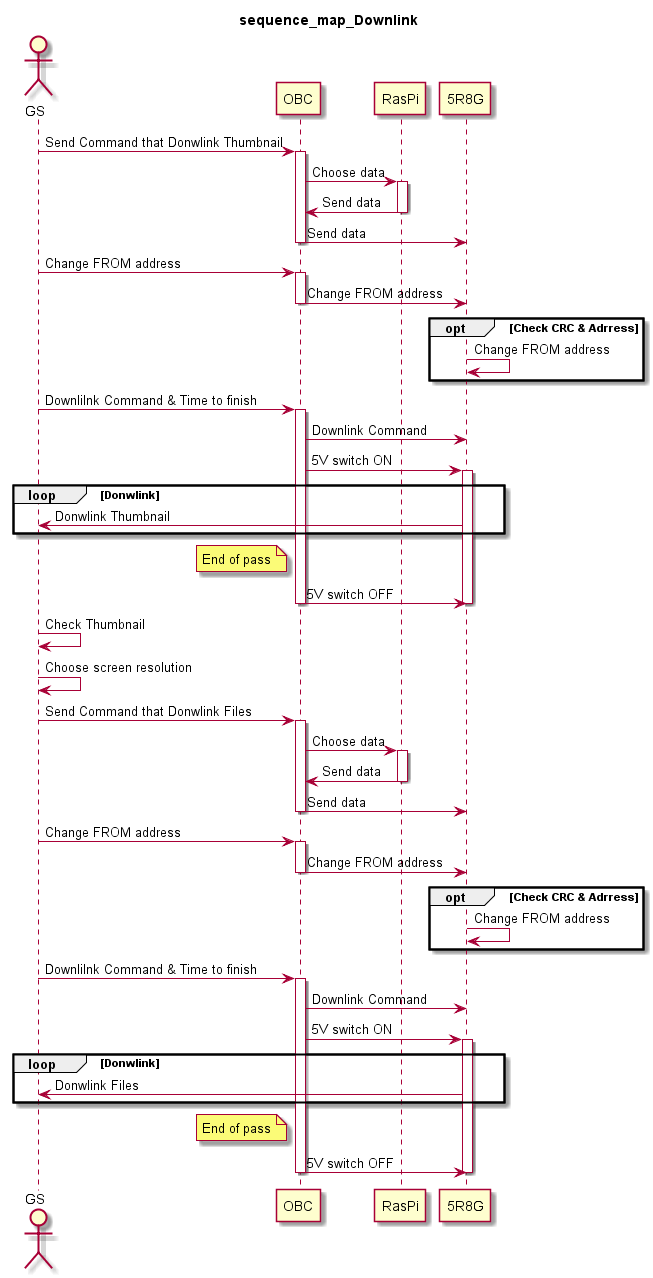

The diagram above was rendered by PlantUML. Its source (embedded in the PNG):
@startuml
title sequence_map_Downlink

actor GS

GS -> OBC : Send Command that Donwlink Thumbnail
activate OBC
OBC -> RasPi : Choose data
activate RasPi
RasPi -> OBC : Send data
deactivate RasPi
OBC -> 5R8G : Send data
deactivate OBC

GS -> OBC : Change FROM address
activate OBC
OBC -> 5R8G : Change FROM address
deactivate OBC
opt Check CRC & Adrress
    5R8G -> 5R8G : Change FROM address
end

GS -> OBC : Downlilnk Command & Time to finish
activate OBC
OBC -> 5R8G : Downlink Command

OBC -> 5R8G : 5V switch ON
activate 5R8G
loop Donwlink
    5R8G -> GS : Donwlink Thumbnail
end
note left of OBC : End of pass
OBC -> 5R8G : 5V switch OFF
deactivate 5R8G
deactivate OBC

GS -> GS : Check Thumbnail
GS -> GS : Choose screen resolution

GS -> OBC : Send Command that Donwlink Files
activate OBC
OBC -> RasPi : Choose data
activate RasPi
RasPi -> OBC : Send data
deactivate RasPi
OBC -> 5R8G : Send data
deactivate OBC

GS -> OBC : Change FROM address
activate OBC
OBC -> 5R8G : Change FROM address
deactivate OBC
opt Check CRC & Adrress
    5R8G -> 5R8G : Change FROM address
end

GS -> OBC : Downlilnk Command & Time to finish
activate OBC
OBC -> 5R8G : Downlink Command

OBC -> 5R8G : 5V switch ON
activate 5R8G
loop Donwlink
    5R8G -> GS : Donwlink Files
end
note left of OBC : End of pass
OBC -> 5R8G : 5V switch OFF
deactivate 5R8G
deactivate OBC

@enduml